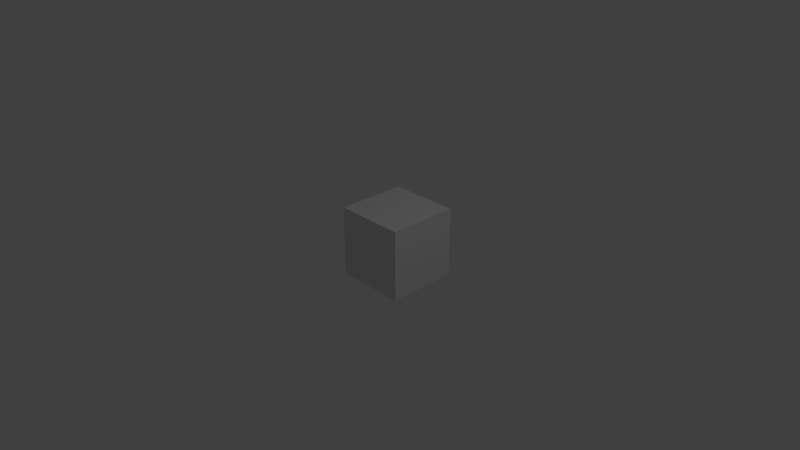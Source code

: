 # Source: bettercube_99_scale.blend  (saved by Blender 2.79.0; exported with 4.5.12 LTS)
import bpy
from mathutils import Matrix  # noqa: F401  (used for matrix-valued properties, if any)

bpy.ops.wm.read_factory_settings(use_empty=True)
scene = bpy.context.scene
scene.name = 'Scene'

# ---- collections
col_collection_1 = bpy.data.collections.new('Collection 1'); scene.collection.children.link(col_collection_1)

# ---- materials (node trees are filled in below, after node groups)
mat_material = bpy.data.materials.new('Material')
mat_material.alpha_threshold = 0.0
mat_material.use_transparent_shadow = False
mat_material.roughness = 0.5
mat_material.line_color = (0.0, 0.0, 0.0, 1.0)

# ---- material node trees

# ---- world
world_world = bpy.data.worlds.new('World'); scene.world = world_world
world_world.color = (0.05088, 0.05088, 0.05088)
world_world.use_sun_shadow = False
world_world.sun_shadow_jitter_overblur = 0.0
world_world.cycles.sampling_method = 'MANUAL'

# ---- cameras
cam_camera = bpy.data.cameras.new('Camera')
cam_camera.clip_end = 100.0
cam_camera.lens = 35.0
cam_camera.sensor_width = 32.0
cam_camera.sensor_height = 18.0
cam_camera.ortho_scale = 7.314
cam_camera.dof.focus_distance = 0.0
cam_camera.dof.aperture_fstop = 128.0

# ---- lights
light_lamp = bpy.data.lights.new('Lamp', 'POINT')
light_lamp.transmission_factor = 0.0
light_lamp.cutoff_distance = 30.0
light_lamp.energy = 100.0
light_lamp.shadow_buffer_clip_start = 1.001
light_lamp.shadow_soft_size = 0.1
light_lamp.shadow_maximum_resolution = 0.006
light_lamp.use_absolute_resolution = True

# ---- meshes
me_cube = bpy.data.meshes.new('Cube')
me_cube.from_pydata([(0.49, 0.98, -0.49), (0.49, 0.0, -0.49), (-0.49, 0.0, -0.49), (-0.49, 0.98, -0.49), (0.49, 0.98, 0.49), (0.49, 0.0, 0.49), (-0.49, 0.0, 0.49), (-0.49, 0.98, 0.49)], [], [(0, 1, 2, 3), (4, 7, 6, 5), (0, 4, 5, 1), (1, 5, 6, 2), (2, 6, 7, 3), (4, 0, 3, 7)])
me_cube.materials.append(mat_material)
me_cube.use_remesh_preserve_volume = False
me_cube.use_remesh_preserve_attributes = False
me_cube.use_mirror_vertex_groups = False
me_cube.update()

# ---- objects
ob_bettercube_99__scale = bpy.data.objects.new('BetterCube 99% scale', me_cube)
ob_lamp = bpy.data.objects.new('Lamp', light_lamp)
ob_camera = bpy.data.objects.new('Camera', cam_camera)

# ---- transforms, parenting, visibility, modifiers, constraints
ob_bettercube_99__scale.location = (0.0, 0.0, 0.0)
ob_bettercube_99__scale.lock_rotations_4d = False
ob_bettercube_99__scale.empty_display_type = 'ARROWS'
ob_bettercube_99__scale.lineart.crease_threshold = 0.0
ob_lamp.location = (4.076, 1.005, 5.904)
ob_lamp.rotation_euler = (0.6503, 0.05522, 1.866)
ob_lamp.lock_rotations_4d = False
ob_lamp.empty_display_type = 'ARROWS'
ob_lamp.color = (0.0, 0.0, 0.0, 0.0)
ob_lamp.lineart.crease_threshold = 0.0
ob_camera.location = (7.481, -6.508, 5.344)
ob_camera.rotation_euler = (1.109, 0.0, 0.8149)
ob_camera.lock_rotations_4d = False
ob_camera.empty_display_type = 'ARROWS'
ob_camera.color = (0.0, 0.0, 0.0, 0.0)
ob_camera.display_type = 'WIRE'
ob_camera.lineart.crease_threshold = 0.0

# ---- collection membership
col_collection_1.objects.link(ob_bettercube_99__scale)
col_collection_1.objects.link(ob_lamp)
col_collection_1.objects.link(ob_camera)

# ---- scene / render settings (as saved in the file)
scene.camera = ob_camera
scene.frame_start = 1; scene.frame_end = 250; scene.frame_set(1)
scene.render.engine = 'BLENDER_EEVEE_NEXT'
scene.render.resolution_percentage = 50
scene.render.dither_intensity = 0.0
scene.cycles.use_denoising = False
scene.cycles.samples = 128
scene.cycles.sampling_pattern = 'TABULATED_SOBOL'
scene.cycles.use_adaptive_sampling = False
scene.cycles.use_light_tree = False
scene.cycles.blur_glossy = 0.0
scene.cycles.sample_clamp_indirect = 0.0
scene.view_settings.view_transform = 'Standard'
bpy.context.view_layer.update()

